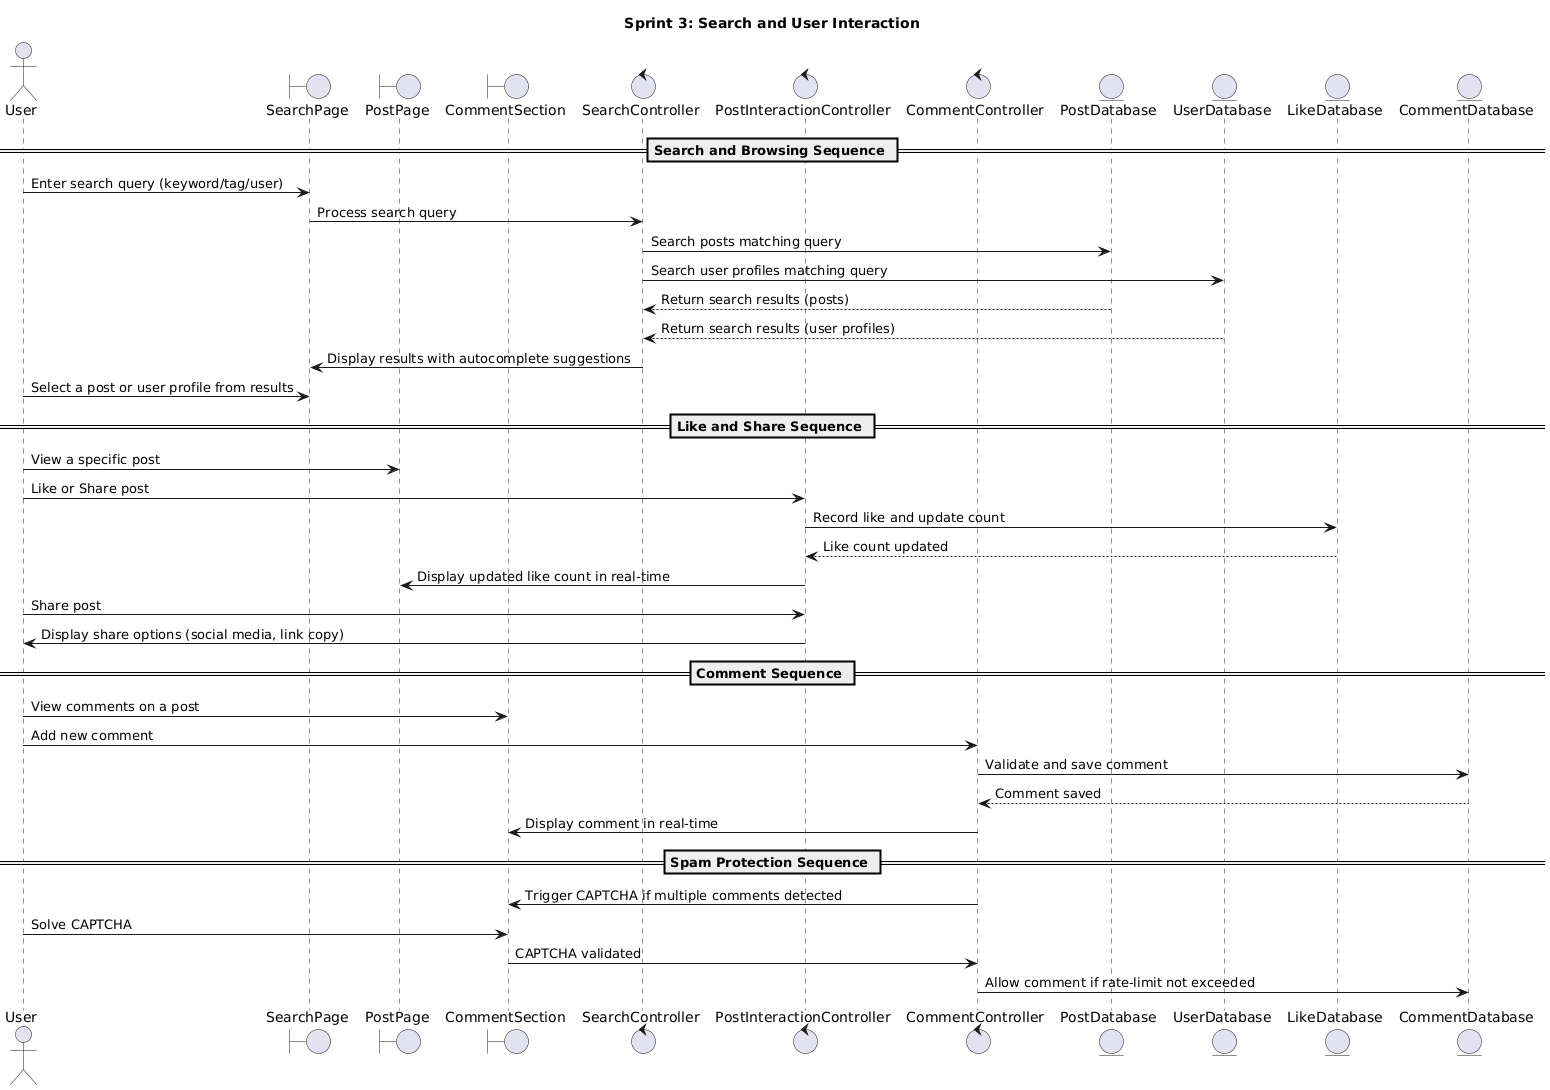

The diagram above was rendered by PlantUML. Its source (embedded in the PNG):
@startuml
title Sprint 3: Search and User Interaction

actor User
boundary SearchPage
boundary PostPage
boundary CommentSection
control SearchController
control PostInteractionController
control CommentController
entity PostDatabase
entity UserDatabase
entity LikeDatabase
entity CommentDatabase

== Search and Browsing Sequence ==

User -> SearchPage: Enter search query (keyword/tag/user)
SearchPage -> SearchController: Process search query
SearchController -> PostDatabase: Search posts matching query
SearchController -> UserDatabase: Search user profiles matching query
PostDatabase --> SearchController: Return search results (posts)
UserDatabase --> SearchController: Return search results (user profiles)
SearchController -> SearchPage: Display results with autocomplete suggestions
User -> SearchPage: Select a post or user profile from results

== Like and Share Sequence ==

User -> PostPage: View a specific post
User -> PostInteractionController: Like or Share post
PostInteractionController -> LikeDatabase: Record like and update count
LikeDatabase --> PostInteractionController: Like count updated
PostInteractionController -> PostPage: Display updated like count in real-time

User -> PostInteractionController: Share post
PostInteractionController -> User: Display share options (social media, link copy)

== Comment Sequence ==

User -> CommentSection: View comments on a post
User -> CommentController: Add new comment
CommentController -> CommentDatabase: Validate and save comment
CommentDatabase --> CommentController: Comment saved
CommentController -> CommentSection: Display comment in real-time

== Spam Protection Sequence ==

CommentController -> CommentSection: Trigger CAPTCHA if multiple comments detected
User -> CommentSection: Solve CAPTCHA
CommentSection -> CommentController: CAPTCHA validated
CommentController -> CommentDatabase: Allow comment if rate-limit not exceeded
@enduml